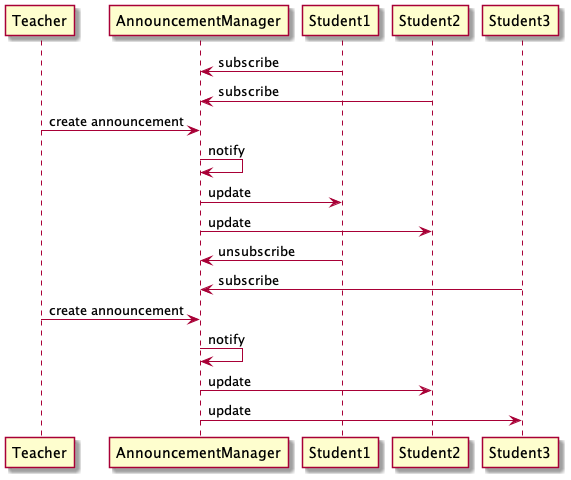

The diagram above was rendered by PlantUML. Its source (embedded in the PNG):
@startuml
participant Teacher
participant AnnouncementManager
participant Student1
participant Student2
participant Student3

AnnouncementManager<-Student1:subscribe
AnnouncementManager<-Student2:subscribe
Teacher->AnnouncementManager:create announcement
AnnouncementManager->AnnouncementManager:notify
AnnouncementManager->Student1:update
AnnouncementManager->Student2:update
AnnouncementManager<-Student1:unsubscribe
AnnouncementManager<-Student3:subscribe
Teacher->AnnouncementManager:create announcement
AnnouncementManager->AnnouncementManager:notify
AnnouncementManager->Student2:update
AnnouncementManager->Student3:update

'Bob->Charlie:m2
'note over Alice, Charlie: Old method for note over all part. with:\n ""note over //FirstPart, LastPart//"".
'note across: New method with:\n""note across""
'Bob->Alice
'hnote across:Note across all part.
@enduml